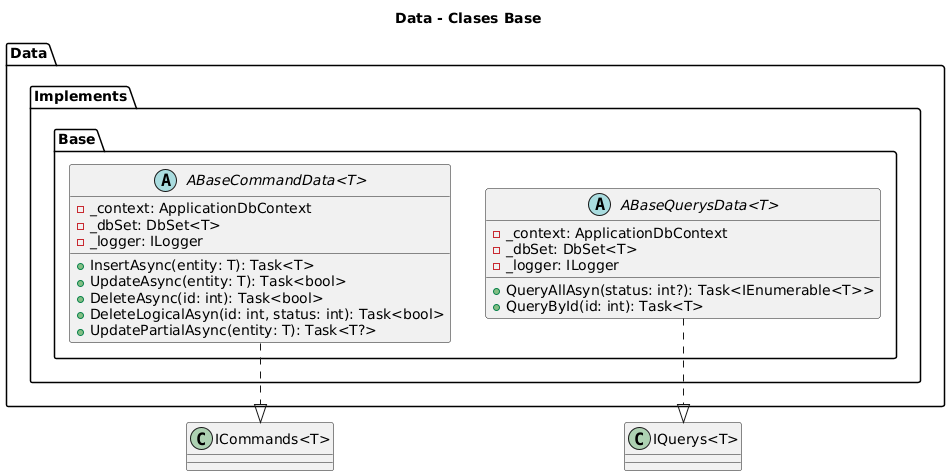

The diagram above was rendered by PlantUML. Its source (embedded in the PNG):
@startuml
title Data - Clases Base

package "Data.Implements.Base" {
  abstract class "ABaseCommandData<T>" {
    -_context: ApplicationDbContext
    -_dbSet: DbSet<T>
    -_logger: ILogger

    +InsertAsync(entity: T): Task<T>
    +UpdateAsync(entity: T): Task<bool>
    +DeleteAsync(id: int): Task<bool>
    +DeleteLogicalAsyn(id: int, status: int): Task<bool>
    +UpdatePartialAsync(entity: T): Task<T?>
  }

  abstract class "ABaseQuerysData<T>" {
    -_context: ApplicationDbContext
    -_dbSet: DbSet<T>
    -_logger: ILogger

    +QueryAllAsyn(status: int?): Task<IEnumerable<T>>
    +QueryById(id: int): Task<T>
  }
}

"ABaseCommandData<T>" ..|> "ICommands<T>"
"ABaseQuerysData<T>" ..|> "IQuerys<T>"
@enduml